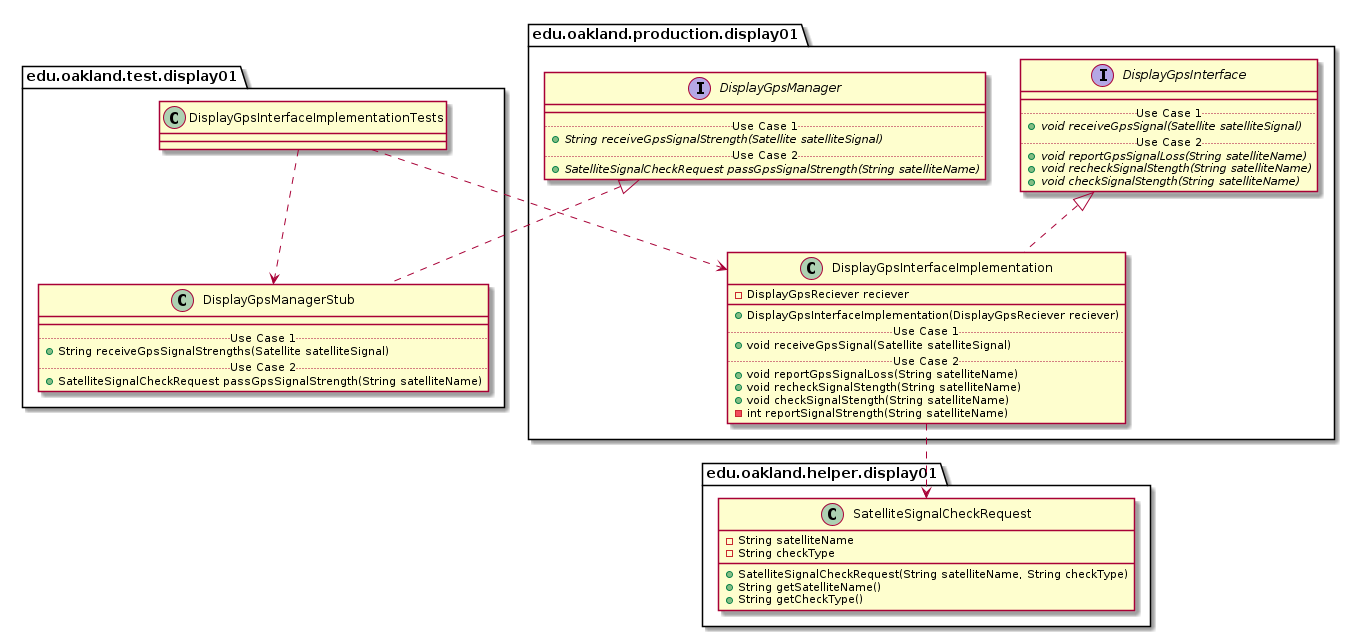

The diagram above was rendered by PlantUML. Its source (embedded in the PNG):
@startuml DisplayGpsInterfaceImplementationTests_Closure


package edu.oakland.test.display01 {
    class DisplayGpsInterfaceImplementationTests {

    }
}




package edu.oakland.test.display01 {
    class DisplayGpsManagerStub {
        __
        .. Use Case 1 ..
        + String receiveGpsSignalStrengths(Satellite satelliteSignal)
        .. Use Case 2 ..
        + SatelliteSignalCheckRequest passGpsSignalStrength(String satelliteName)
    }
}




package edu.oakland.production.display01 {
    interface DisplayGpsManager {
        __
        .. Use Case 1 ..
        {abstract} + String receiveGpsSignalStrength(Satellite satelliteSignal)
        .. Use Case 2 ..
        {abstract} + SatelliteSignalCheckRequest passGpsSignalStrength(String satelliteName)
    }
}






DisplayGpsManagerStub .up.|> DisplayGpsManager



DisplayGpsInterfaceImplementationTests ..> DisplayGpsManagerStub




package edu.oakland.production.display01 {
    class DisplayGpsInterfaceImplementation {
        - DisplayGpsReciever reciever
        __
        + DisplayGpsInterfaceImplementation(DisplayGpsReciever reciever)
        .. Use Case 1 ..
        + void receiveGpsSignal(Satellite satelliteSignal)
        .. Use Case 2 ..
        + void reportGpsSignalLoss(String satelliteName)
        + void recheckSignalStength(String satelliteName)
        + void checkSignalStength(String satelliteName)
        - int reportSignalStrength(String satelliteName)
    }
}




package edu.oakland.production.display01 {
    interface DisplayGpsInterface {
        __
        .. Use Case 1 ..
        {abstract} + void receiveGpsSignal(Satellite satelliteSignal)
        .. Use Case 2 ..
        {abstract} + void reportGpsSignalLoss(String satelliteName)
        {abstract} + void recheckSignalStength(String satelliteName)
        {abstract} + void checkSignalStength(String satelliteName)
    }
}






DisplayGpsInterfaceImplementation .up.|> DisplayGpsInterface



package edu.oakland.helper.display01 {
    class SatelliteSignalCheckRequest {
        - String satelliteName
        - String checkType
        + SatelliteSignalCheckRequest(String satelliteName, String checkType)
        + String getSatelliteName()
        + String getCheckType()
    }
}






DisplayGpsInterfaceImplementation ..> SatelliteSignalCheckRequest



DisplayGpsInterfaceImplementationTests ..> DisplayGpsInterfaceImplementation



@enduml